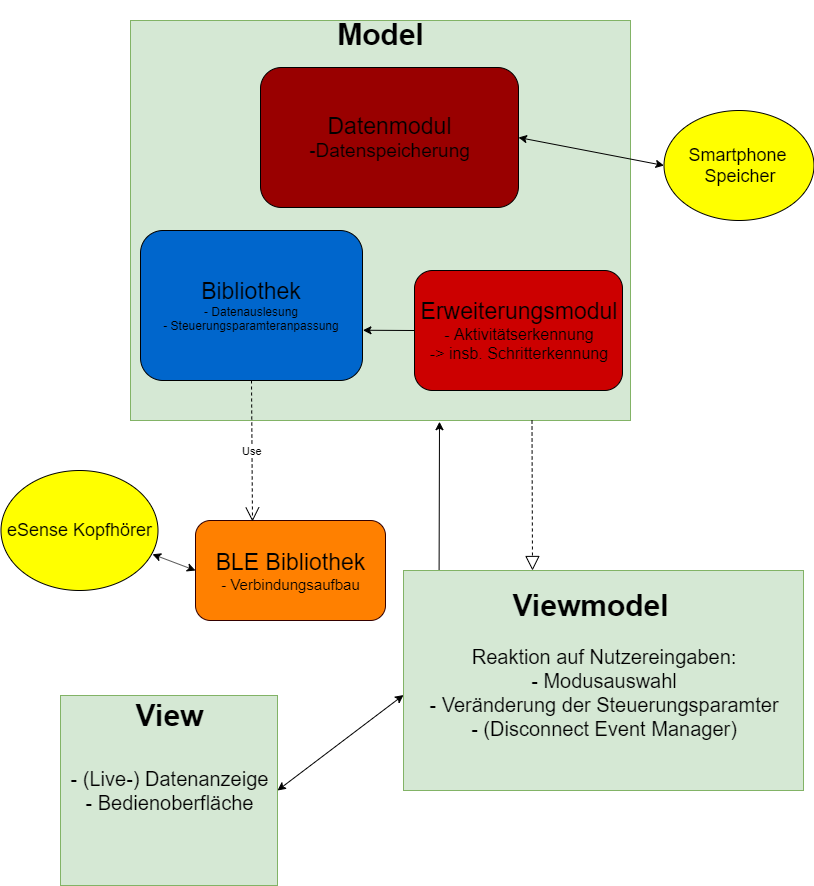

The diagram above was exported from draw.io. Its source (the exported page's mxGraphModel, read from the mxfile embedded in the PNG):
<mxGraphModel dx="1038" dy="548" grid="1" gridSize="10" guides="1" tooltips="1" connect="1" arrows="1" fold="1" page="1" pageScale="1" pageWidth="827" pageHeight="1169" math="0" shadow="0">
  <root>
    <mxCell id="0" />
    <mxCell id="1" parent="0" />
    <mxCell id="_Q5HJFFqNNZgVIzdEmEY-1" value="&lt;font style=&quot;font-size: 20px&quot;&gt;- (Live-) Datenanzeige&lt;br&gt;- Bedienoberfläche&lt;/font&gt;" style="rounded=0;whiteSpace=wrap;html=1;fillColor=#d5e8d4;strokeColor=#82b366;" vertex="1" parent="1">
      <mxGeometry x="70" y="805" width="217" height="190" as="geometry" />
    </mxCell>
    <mxCell id="_Q5HJFFqNNZgVIzdEmEY-3" value="&lt;font style=&quot;font-size: 30px&quot;&gt;&lt;b&gt;View&lt;/b&gt;&lt;/font&gt;" style="text;html=1;strokeColor=none;fillColor=none;align=center;verticalAlign=middle;whiteSpace=wrap;rounded=0;" vertex="1" parent="1">
      <mxGeometry x="128.5" y="800" width="100" height="50" as="geometry" />
    </mxCell>
    <mxCell id="_Q5HJFFqNNZgVIzdEmEY-4" value="&lt;font style=&quot;font-size: 20px&quot;&gt;&lt;br&gt;Reaktion auf Nutzereingaben:&lt;br&gt;- Modusauswahl&lt;br&gt;- Veränderung der Steuerungsparamter&lt;br&gt;- (Disconnect Event Manager)&lt;br&gt;&lt;/font&gt;" style="rounded=0;whiteSpace=wrap;html=1;fillColor=#d5e8d4;strokeColor=#82b366;" vertex="1" parent="1">
      <mxGeometry x="413" y="680" width="400" height="220" as="geometry" />
    </mxCell>
    <mxCell id="_Q5HJFFqNNZgVIzdEmEY-2" value="&lt;font style=&quot;font-size: 30px&quot;&gt;&lt;b&gt;Viewmodel&lt;/b&gt;&lt;/font&gt;" style="text;html=1;strokeColor=none;fillColor=none;align=center;verticalAlign=middle;whiteSpace=wrap;rounded=0;" vertex="1" parent="1">
      <mxGeometry x="510" y="680" width="180" height="70" as="geometry" />
    </mxCell>
    <mxCell id="_Q5HJFFqNNZgVIzdEmEY-5" value="" style="endArrow=classic;startArrow=classic;html=1;entryX=0;entryY=0.566;entryDx=0;entryDy=0;exitX=1;exitY=0.5;exitDx=0;exitDy=0;entryPerimeter=0;" edge="1" parent="1" source="_Q5HJFFqNNZgVIzdEmEY-1" target="_Q5HJFFqNNZgVIzdEmEY-4">
      <mxGeometry width="50" height="50" relative="1" as="geometry">
        <mxPoint x="290" y="930" as="sourcePoint" />
        <mxPoint x="413" y="610" as="targetPoint" />
      </mxGeometry>
    </mxCell>
    <mxCell id="_Q5HJFFqNNZgVIzdEmEY-6" value="" style="rounded=0;whiteSpace=wrap;html=1;fillColor=#d5e8d4;strokeColor=#82b366;" vertex="1" parent="1">
      <mxGeometry x="140" y="130" width="500" height="400" as="geometry" />
    </mxCell>
    <mxCell id="_Q5HJFFqNNZgVIzdEmEY-7" value="&lt;font style=&quot;font-size: 30px&quot;&gt;&lt;b&gt;Model&lt;/b&gt;&lt;/font&gt;" style="text;html=1;strokeColor=none;fillColor=none;align=center;verticalAlign=middle;whiteSpace=wrap;rounded=0;" vertex="1" parent="1">
      <mxGeometry x="291.5" y="110" width="197" height="67" as="geometry" />
    </mxCell>
    <mxCell id="_Q5HJFFqNNZgVIzdEmEY-8" value="&lt;font style=&quot;font-size: 18px&quot;&gt;eSense Kopfhörer&lt;/font&gt;" style="ellipse;whiteSpace=wrap;html=1;fillColor=#FFFF00;" vertex="1" parent="1">
      <mxGeometry x="10.5" y="580" width="157" height="120" as="geometry" />
    </mxCell>
    <mxCell id="_Q5HJFFqNNZgVIzdEmEY-9" value="&lt;font style=&quot;font-size: 18px&quot;&gt;Smartphone&amp;nbsp;&lt;br&gt;Speicher&lt;/font&gt;" style="ellipse;whiteSpace=wrap;html=1;fillColor=#FFFF00;" vertex="1" parent="1">
      <mxGeometry x="673.5" y="220" width="150" height="110" as="geometry" />
    </mxCell>
    <mxCell id="_Q5HJFFqNNZgVIzdEmEY-10" value="&lt;font style=&quot;font-size: 23px&quot;&gt;Bibliothek&lt;/font&gt;&lt;br&gt;- Datenauslesung&lt;br&gt;- Steuerungsparamteranpassung" style="rounded=1;whiteSpace=wrap;html=1;fillColor=#0066CC;" vertex="1" parent="1">
      <mxGeometry x="150" y="340" width="222" height="150" as="geometry" />
    </mxCell>
    <mxCell id="_Q5HJFFqNNZgVIzdEmEY-11" value="&lt;font style=&quot;font-size: 23px&quot;&gt;Erweiterungsmodul&lt;/font&gt;&lt;br&gt;&lt;font style=&quot;font-size: 16px&quot;&gt;- Aktivitätserkennung&lt;br&gt;-&amp;gt; insb. Schritterkennung&lt;/font&gt;" style="rounded=1;whiteSpace=wrap;html=1;fillColor=#CC0000;" vertex="1" parent="1">
      <mxGeometry x="424" y="380" width="208" height="120" as="geometry" />
    </mxCell>
    <mxCell id="_Q5HJFFqNNZgVIzdEmEY-12" value="&lt;font style=&quot;font-size: 23px&quot;&gt;Datenmodul&lt;br&gt;&lt;/font&gt;&lt;font style=&quot;font-size: 19px&quot;&gt;-Datenspeicherung&lt;/font&gt;" style="rounded=1;whiteSpace=wrap;html=1;fillColor=#990000;" vertex="1" parent="1">
      <mxGeometry x="270" y="177" width="258" height="140" as="geometry" />
    </mxCell>
    <mxCell id="_Q5HJFFqNNZgVIzdEmEY-13" value="" style="endArrow=classic;html=1;exitX=0.089;exitY=-0.004;exitDx=0;exitDy=0;exitPerimeter=0;entryX=0.618;entryY=1.003;entryDx=0;entryDy=0;entryPerimeter=0;" edge="1" parent="1" source="_Q5HJFFqNNZgVIzdEmEY-4" target="_Q5HJFFqNNZgVIzdEmEY-6">
      <mxGeometry width="50" height="50" relative="1" as="geometry">
        <mxPoint x="447" y="670" as="sourcePoint" />
        <mxPoint x="430" y="570" as="targetPoint" />
      </mxGeometry>
    </mxCell>
    <mxCell id="_Q5HJFFqNNZgVIzdEmEY-14" value="" style="endArrow=block;dashed=1;endFill=0;endSize=12;html=1;exitX=0.803;exitY=1;exitDx=0;exitDy=0;exitPerimeter=0;" edge="1" parent="1" source="_Q5HJFFqNNZgVIzdEmEY-6">
      <mxGeometry width="160" relative="1" as="geometry">
        <mxPoint x="560" y="473" as="sourcePoint" />
        <mxPoint x="542" y="680" as="targetPoint" />
      </mxGeometry>
    </mxCell>
    <mxCell id="_Q5HJFFqNNZgVIzdEmEY-15" value="&lt;font&gt;&lt;font style=&quot;font-size: 23px&quot;&gt;BLE Bibliothek&lt;/font&gt;&lt;br&gt;&lt;span style=&quot;font-size: 15px&quot;&gt;- Verbindungsaufbau&lt;/span&gt;&lt;/font&gt;" style="rounded=1;whiteSpace=wrap;html=1;fillColor=#FF8000;strokeColor=#330000;" vertex="1" parent="1">
      <mxGeometry x="205" y="630" width="190" height="100" as="geometry" />
    </mxCell>
    <mxCell id="_Q5HJFFqNNZgVIzdEmEY-18" value="Use" style="endArrow=open;endSize=12;dashed=1;html=1;exitX=0.5;exitY=1;exitDx=0;exitDy=0;entryX=0.3;entryY=0.01;entryDx=0;entryDy=0;entryPerimeter=0;" edge="1" parent="1" source="_Q5HJFFqNNZgVIzdEmEY-10" target="_Q5HJFFqNNZgVIzdEmEY-15">
      <mxGeometry width="160" relative="1" as="geometry">
        <mxPoint x="200" y="584" as="sourcePoint" />
        <mxPoint x="360" y="584" as="targetPoint" />
      </mxGeometry>
    </mxCell>
    <mxCell id="_Q5HJFFqNNZgVIzdEmEY-19" value="" style="endArrow=classic;startArrow=classic;html=1;entryX=0;entryY=0.5;entryDx=0;entryDy=0;exitX=0.965;exitY=0.698;exitDx=0;exitDy=0;exitPerimeter=0;" edge="1" parent="1" source="_Q5HJFFqNNZgVIzdEmEY-8" target="_Q5HJFFqNNZgVIzdEmEY-15">
      <mxGeometry width="50" height="50" relative="1" as="geometry">
        <mxPoint x="155" y="725" as="sourcePoint" />
        <mxPoint x="205" y="675" as="targetPoint" />
      </mxGeometry>
    </mxCell>
    <mxCell id="_Q5HJFFqNNZgVIzdEmEY-20" value="" style="endArrow=classic;html=1;entryX=1.002;entryY=0.665;entryDx=0;entryDy=0;exitX=0;exitY=0.5;exitDx=0;exitDy=0;entryPerimeter=0;" edge="1" parent="1" source="_Q5HJFFqNNZgVIzdEmEY-11" target="_Q5HJFFqNNZgVIzdEmEY-10">
      <mxGeometry width="50" height="50" relative="1" as="geometry">
        <mxPoint x="217" y="343" as="sourcePoint" />
        <mxPoint x="267" y="293" as="targetPoint" />
      </mxGeometry>
    </mxCell>
    <mxCell id="_Q5HJFFqNNZgVIzdEmEY-26" value="" style="endArrow=classic;startArrow=classic;html=1;entryX=0;entryY=0.5;entryDx=0;entryDy=0;exitX=1;exitY=0.5;exitDx=0;exitDy=0;" edge="1" parent="1" source="_Q5HJFFqNNZgVIzdEmEY-12" target="_Q5HJFFqNNZgVIzdEmEY-9">
      <mxGeometry width="50" height="50" relative="1" as="geometry">
        <mxPoint x="545" y="237.5" as="sourcePoint" />
        <mxPoint x="635" y="269.0999755859375" as="targetPoint" />
      </mxGeometry>
    </mxCell>
  </root>
</mxGraphModel>